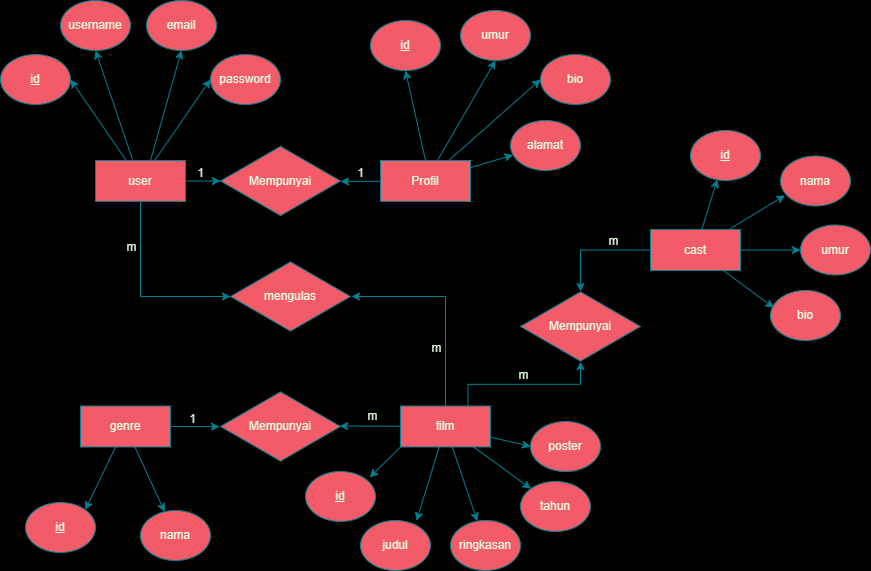

The diagram above was exported from draw.io. Its source (the exported page's mxGraphModel, read from the mxfile embedded in the PNG):
<mxGraphModel dx="1600" dy="746" grid="1" gridSize="10" guides="1" tooltips="1" connect="1" arrows="1" fold="1" page="1" pageScale="1" pageWidth="1100" pageHeight="850" background="#000000" math="0" shadow="0">
  <root>
    <mxCell id="0" />
    <mxCell id="1" parent="0" />
    <mxCell id="E-dFDEdAAMjFOuXM6xXf-29" style="edgeStyle=none;rounded=0;orthogonalLoop=1;jettySize=auto;html=1;entryX=1;entryY=0.5;entryDx=0;entryDy=0;labelBackgroundColor=none;fontColor=default;strokeColor=#028090;" edge="1" parent="1" source="E-dFDEdAAMjFOuXM6xXf-24" target="E-dFDEdAAMjFOuXM6xXf-25">
      <mxGeometry relative="1" as="geometry" />
    </mxCell>
    <mxCell id="E-dFDEdAAMjFOuXM6xXf-30" style="edgeStyle=none;rounded=0;orthogonalLoop=1;jettySize=auto;html=1;exitX=0.411;exitY=-0.024;exitDx=0;exitDy=0;entryX=0.5;entryY=1;entryDx=0;entryDy=0;exitPerimeter=0;labelBackgroundColor=none;fontColor=default;strokeColor=#028090;" edge="1" parent="1" source="E-dFDEdAAMjFOuXM6xXf-24" target="E-dFDEdAAMjFOuXM6xXf-26">
      <mxGeometry relative="1" as="geometry" />
    </mxCell>
    <mxCell id="E-dFDEdAAMjFOuXM6xXf-31" style="edgeStyle=none;rounded=0;orthogonalLoop=1;jettySize=auto;html=1;exitX=0.611;exitY=0;exitDx=0;exitDy=0;entryX=0.5;entryY=1;entryDx=0;entryDy=0;exitPerimeter=0;labelBackgroundColor=none;fontColor=default;strokeColor=#028090;" edge="1" parent="1" source="E-dFDEdAAMjFOuXM6xXf-24" target="E-dFDEdAAMjFOuXM6xXf-27">
      <mxGeometry relative="1" as="geometry" />
    </mxCell>
    <mxCell id="E-dFDEdAAMjFOuXM6xXf-32" style="edgeStyle=none;rounded=0;orthogonalLoop=1;jettySize=auto;html=1;entryX=0;entryY=0.5;entryDx=0;entryDy=0;labelBackgroundColor=none;fontColor=default;strokeColor=#028090;" edge="1" parent="1" source="E-dFDEdAAMjFOuXM6xXf-24" target="E-dFDEdAAMjFOuXM6xXf-28">
      <mxGeometry relative="1" as="geometry" />
    </mxCell>
    <mxCell id="E-dFDEdAAMjFOuXM6xXf-46" style="edgeStyle=none;rounded=0;orthogonalLoop=1;jettySize=auto;html=1;labelBackgroundColor=none;fontColor=default;strokeColor=#028090;" edge="1" parent="1" source="E-dFDEdAAMjFOuXM6xXf-24">
      <mxGeometry relative="1" as="geometry">
        <mxPoint x="230" y="230.5" as="targetPoint" />
      </mxGeometry>
    </mxCell>
    <mxCell id="E-dFDEdAAMjFOuXM6xXf-24" value="user" style="rounded=0;whiteSpace=wrap;html=1;labelBackgroundColor=none;fillColor=#F45B69;strokeColor=#028090;fontColor=#E4FDE1;" vertex="1" parent="1">
      <mxGeometry x="105" y="210" width="90" height="41" as="geometry" />
    </mxCell>
    <mxCell id="E-dFDEdAAMjFOuXM6xXf-25" value="&lt;u&gt;id&lt;/u&gt;" style="ellipse;whiteSpace=wrap;html=1;labelBackgroundColor=none;fillColor=#F45B69;strokeColor=#028090;fontColor=#E4FDE1;" vertex="1" parent="1">
      <mxGeometry x="10" y="104" width="70" height="50" as="geometry" />
    </mxCell>
    <mxCell id="E-dFDEdAAMjFOuXM6xXf-26" value="username" style="ellipse;whiteSpace=wrap;html=1;labelBackgroundColor=none;fillColor=#F45B69;strokeColor=#028090;fontColor=#E4FDE1;" vertex="1" parent="1">
      <mxGeometry x="70" y="50" width="70" height="50" as="geometry" />
    </mxCell>
    <mxCell id="E-dFDEdAAMjFOuXM6xXf-27" value="email" style="ellipse;whiteSpace=wrap;html=1;labelBackgroundColor=none;fillColor=#F45B69;strokeColor=#028090;fontColor=#E4FDE1;" vertex="1" parent="1">
      <mxGeometry x="156" y="50" width="70" height="50" as="geometry" />
    </mxCell>
    <mxCell id="E-dFDEdAAMjFOuXM6xXf-28" value="password" style="ellipse;whiteSpace=wrap;html=1;labelBackgroundColor=none;fillColor=#F45B69;strokeColor=#028090;fontColor=#E4FDE1;" vertex="1" parent="1">
      <mxGeometry x="220" y="104" width="70" height="50" as="geometry" />
    </mxCell>
    <mxCell id="E-dFDEdAAMjFOuXM6xXf-39" style="edgeStyle=none;rounded=0;orthogonalLoop=1;jettySize=auto;html=1;exitX=0.5;exitY=0;exitDx=0;exitDy=0;entryX=0.5;entryY=1;entryDx=0;entryDy=0;labelBackgroundColor=none;fontColor=default;strokeColor=#028090;" edge="1" parent="1" source="E-dFDEdAAMjFOuXM6xXf-33" target="E-dFDEdAAMjFOuXM6xXf-34">
      <mxGeometry relative="1" as="geometry" />
    </mxCell>
    <mxCell id="E-dFDEdAAMjFOuXM6xXf-40" style="edgeStyle=none;rounded=0;orthogonalLoop=1;jettySize=auto;html=1;entryX=0.5;entryY=1;entryDx=0;entryDy=0;labelBackgroundColor=none;fontColor=default;strokeColor=#028090;" edge="1" parent="1" source="E-dFDEdAAMjFOuXM6xXf-33" target="E-dFDEdAAMjFOuXM6xXf-35">
      <mxGeometry relative="1" as="geometry" />
    </mxCell>
    <mxCell id="E-dFDEdAAMjFOuXM6xXf-41" style="edgeStyle=none;rounded=0;orthogonalLoop=1;jettySize=auto;html=1;entryX=0;entryY=0.5;entryDx=0;entryDy=0;labelBackgroundColor=none;fontColor=default;strokeColor=#028090;" edge="1" parent="1" source="E-dFDEdAAMjFOuXM6xXf-33" target="E-dFDEdAAMjFOuXM6xXf-36">
      <mxGeometry relative="1" as="geometry" />
    </mxCell>
    <mxCell id="E-dFDEdAAMjFOuXM6xXf-42" style="edgeStyle=none;rounded=0;orthogonalLoop=1;jettySize=auto;html=1;labelBackgroundColor=none;fontColor=default;strokeColor=#028090;" edge="1" parent="1" source="E-dFDEdAAMjFOuXM6xXf-33" target="E-dFDEdAAMjFOuXM6xXf-37">
      <mxGeometry relative="1" as="geometry" />
    </mxCell>
    <mxCell id="E-dFDEdAAMjFOuXM6xXf-33" value="Profil" style="rounded=0;whiteSpace=wrap;html=1;labelBackgroundColor=none;fillColor=#F45B69;strokeColor=#028090;fontColor=#E4FDE1;" vertex="1" parent="1">
      <mxGeometry x="390" y="210" width="90" height="41" as="geometry" />
    </mxCell>
    <mxCell id="E-dFDEdAAMjFOuXM6xXf-34" value="&lt;u&gt;id&lt;/u&gt;" style="ellipse;whiteSpace=wrap;html=1;labelBackgroundColor=none;fillColor=#F45B69;strokeColor=#028090;fontColor=#E4FDE1;" vertex="1" parent="1">
      <mxGeometry x="380" y="70" width="70" height="50" as="geometry" />
    </mxCell>
    <mxCell id="E-dFDEdAAMjFOuXM6xXf-35" value="umur" style="ellipse;whiteSpace=wrap;html=1;labelBackgroundColor=none;fillColor=#F45B69;strokeColor=#028090;fontColor=#E4FDE1;" vertex="1" parent="1">
      <mxGeometry x="470" y="60" width="70" height="50" as="geometry" />
    </mxCell>
    <mxCell id="E-dFDEdAAMjFOuXM6xXf-36" value="bio" style="ellipse;whiteSpace=wrap;html=1;labelBackgroundColor=none;fillColor=#F45B69;strokeColor=#028090;fontColor=#E4FDE1;" vertex="1" parent="1">
      <mxGeometry x="550" y="104" width="70" height="50" as="geometry" />
    </mxCell>
    <mxCell id="E-dFDEdAAMjFOuXM6xXf-37" value="alamat" style="ellipse;whiteSpace=wrap;html=1;labelBackgroundColor=none;fillColor=#F45B69;strokeColor=#028090;fontColor=#E4FDE1;" vertex="1" parent="1">
      <mxGeometry x="520" y="170" width="70" height="50" as="geometry" />
    </mxCell>
    <mxCell id="E-dFDEdAAMjFOuXM6xXf-43" value="Mempunyai" style="html=1;whiteSpace=wrap;aspect=fixed;shape=isoRectangle;labelBackgroundColor=none;fillColor=#F45B69;strokeColor=#028090;fontColor=#E4FDE1;" vertex="1" parent="1">
      <mxGeometry x="230" y="194.5" width="120" height="72" as="geometry" />
    </mxCell>
    <mxCell id="E-dFDEdAAMjFOuXM6xXf-45" style="edgeStyle=none;rounded=0;orthogonalLoop=1;jettySize=auto;html=1;labelBackgroundColor=none;fontColor=default;strokeColor=#028090;" edge="1" parent="1" source="E-dFDEdAAMjFOuXM6xXf-33">
      <mxGeometry relative="1" as="geometry">
        <mxPoint x="350" y="231" as="targetPoint" />
      </mxGeometry>
    </mxCell>
    <mxCell id="E-dFDEdAAMjFOuXM6xXf-47" value="1" style="text;html=1;align=center;verticalAlign=middle;resizable=0;points=[];autosize=1;strokeColor=none;fillColor=none;labelBackgroundColor=none;fontColor=#E4FDE1;" vertex="1" parent="1">
      <mxGeometry x="355" y="208" width="30" height="30" as="geometry" />
    </mxCell>
    <mxCell id="E-dFDEdAAMjFOuXM6xXf-48" value="1" style="text;html=1;align=center;verticalAlign=middle;resizable=0;points=[];autosize=1;strokeColor=none;fillColor=none;labelBackgroundColor=none;fontColor=#E4FDE1;" vertex="1" parent="1">
      <mxGeometry x="195" y="208" width="30" height="30" as="geometry" />
    </mxCell>
    <mxCell id="E-dFDEdAAMjFOuXM6xXf-64" style="edgeStyle=none;rounded=0;orthogonalLoop=1;jettySize=auto;html=1;entryX=1;entryY=0;entryDx=0;entryDy=0;labelBackgroundColor=none;fontColor=default;strokeColor=#028090;" edge="1" parent="1" source="E-dFDEdAAMjFOuXM6xXf-49" target="E-dFDEdAAMjFOuXM6xXf-50">
      <mxGeometry relative="1" as="geometry" />
    </mxCell>
    <mxCell id="E-dFDEdAAMjFOuXM6xXf-65" style="edgeStyle=none;rounded=0;orthogonalLoop=1;jettySize=auto;html=1;labelBackgroundColor=none;fontColor=default;strokeColor=#028090;" edge="1" parent="1" source="E-dFDEdAAMjFOuXM6xXf-49" target="E-dFDEdAAMjFOuXM6xXf-51">
      <mxGeometry relative="1" as="geometry" />
    </mxCell>
    <mxCell id="E-dFDEdAAMjFOuXM6xXf-49" value="genre" style="rounded=0;whiteSpace=wrap;html=1;labelBackgroundColor=none;fillColor=#F45B69;strokeColor=#028090;fontColor=#E4FDE1;" vertex="1" parent="1">
      <mxGeometry x="90" y="455.5" width="90" height="41" as="geometry" />
    </mxCell>
    <mxCell id="E-dFDEdAAMjFOuXM6xXf-50" value="&lt;u&gt;id&lt;/u&gt;" style="ellipse;whiteSpace=wrap;html=1;labelBackgroundColor=none;fillColor=#F45B69;strokeColor=#028090;fontColor=#E4FDE1;" vertex="1" parent="1">
      <mxGeometry x="35" y="552" width="70" height="50" as="geometry" />
    </mxCell>
    <mxCell id="E-dFDEdAAMjFOuXM6xXf-51" value="nama" style="ellipse;whiteSpace=wrap;html=1;labelBackgroundColor=none;fillColor=#F45B69;strokeColor=#028090;fontColor=#E4FDE1;" vertex="1" parent="1">
      <mxGeometry x="150" y="560" width="70" height="50" as="geometry" />
    </mxCell>
    <mxCell id="E-dFDEdAAMjFOuXM6xXf-61" style="edgeStyle=none;rounded=0;orthogonalLoop=1;jettySize=auto;html=1;labelBackgroundColor=none;fontColor=default;strokeColor=#028090;" edge="1" parent="1" source="E-dFDEdAAMjFOuXM6xXf-52" target="E-dFDEdAAMjFOuXM6xXf-55">
      <mxGeometry relative="1" as="geometry" />
    </mxCell>
    <mxCell id="E-dFDEdAAMjFOuXM6xXf-62" style="edgeStyle=none;rounded=0;orthogonalLoop=1;jettySize=auto;html=1;labelBackgroundColor=none;fontColor=default;strokeColor=#028090;" edge="1" parent="1" source="E-dFDEdAAMjFOuXM6xXf-52" target="E-dFDEdAAMjFOuXM6xXf-56">
      <mxGeometry relative="1" as="geometry" />
    </mxCell>
    <mxCell id="E-dFDEdAAMjFOuXM6xXf-63" style="edgeStyle=none;rounded=0;orthogonalLoop=1;jettySize=auto;html=1;entryX=0;entryY=0.5;entryDx=0;entryDy=0;labelBackgroundColor=none;fontColor=default;strokeColor=#028090;" edge="1" parent="1" source="E-dFDEdAAMjFOuXM6xXf-52" target="E-dFDEdAAMjFOuXM6xXf-57">
      <mxGeometry relative="1" as="geometry" />
    </mxCell>
    <mxCell id="E-dFDEdAAMjFOuXM6xXf-52" value="film" style="rounded=0;whiteSpace=wrap;html=1;labelBackgroundColor=none;fillColor=#F45B69;strokeColor=#028090;fontColor=#E4FDE1;" vertex="1" parent="1">
      <mxGeometry x="410" y="455.5" width="90" height="41" as="geometry" />
    </mxCell>
    <mxCell id="E-dFDEdAAMjFOuXM6xXf-53" value="&lt;u&gt;id&lt;/u&gt;" style="ellipse;whiteSpace=wrap;html=1;labelBackgroundColor=none;fillColor=#F45B69;strokeColor=#028090;fontColor=#E4FDE1;" vertex="1" parent="1">
      <mxGeometry x="315" y="521" width="70" height="50" as="geometry" />
    </mxCell>
    <mxCell id="E-dFDEdAAMjFOuXM6xXf-54" value="judul" style="ellipse;whiteSpace=wrap;html=1;labelBackgroundColor=none;fillColor=#F45B69;strokeColor=#028090;fontColor=#E4FDE1;" vertex="1" parent="1">
      <mxGeometry x="370" y="570" width="70" height="50" as="geometry" />
    </mxCell>
    <mxCell id="E-dFDEdAAMjFOuXM6xXf-55" value="ringkasan" style="ellipse;whiteSpace=wrap;html=1;labelBackgroundColor=none;fillColor=#F45B69;strokeColor=#028090;fontColor=#E4FDE1;" vertex="1" parent="1">
      <mxGeometry x="460" y="570" width="70" height="50" as="geometry" />
    </mxCell>
    <mxCell id="E-dFDEdAAMjFOuXM6xXf-56" value="tahun" style="ellipse;whiteSpace=wrap;html=1;labelBackgroundColor=none;fillColor=#F45B69;strokeColor=#028090;fontColor=#E4FDE1;" vertex="1" parent="1">
      <mxGeometry x="530" y="531" width="70" height="50" as="geometry" />
    </mxCell>
    <mxCell id="E-dFDEdAAMjFOuXM6xXf-57" value="poster" style="ellipse;whiteSpace=wrap;html=1;labelBackgroundColor=none;fillColor=#F45B69;strokeColor=#028090;fontColor=#E4FDE1;" vertex="1" parent="1">
      <mxGeometry x="540" y="471" width="70" height="50" as="geometry" />
    </mxCell>
    <mxCell id="E-dFDEdAAMjFOuXM6xXf-58" value="Mempunyai" style="html=1;whiteSpace=wrap;aspect=fixed;shape=isoRectangle;labelBackgroundColor=none;fillColor=#F45B69;strokeColor=#028090;fontColor=#E4FDE1;" vertex="1" parent="1">
      <mxGeometry x="230" y="440" width="120" height="72" as="geometry" />
    </mxCell>
    <mxCell id="E-dFDEdAAMjFOuXM6xXf-59" style="edgeStyle=none;rounded=0;orthogonalLoop=1;jettySize=auto;html=1;exitX=0;exitY=1;exitDx=0;exitDy=0;entryX=0.917;entryY=0.118;entryDx=0;entryDy=0;entryPerimeter=0;labelBackgroundColor=none;fontColor=default;strokeColor=#028090;" edge="1" parent="1" source="E-dFDEdAAMjFOuXM6xXf-52" target="E-dFDEdAAMjFOuXM6xXf-53">
      <mxGeometry relative="1" as="geometry" />
    </mxCell>
    <mxCell id="E-dFDEdAAMjFOuXM6xXf-60" style="edgeStyle=none;rounded=0;orthogonalLoop=1;jettySize=auto;html=1;entryX=0.801;entryY=0.007;entryDx=0;entryDy=0;entryPerimeter=0;labelBackgroundColor=none;fontColor=default;strokeColor=#028090;" edge="1" parent="1" source="E-dFDEdAAMjFOuXM6xXf-52" target="E-dFDEdAAMjFOuXM6xXf-54">
      <mxGeometry relative="1" as="geometry" />
    </mxCell>
    <mxCell id="E-dFDEdAAMjFOuXM6xXf-66" style="edgeStyle=none;rounded=0;orthogonalLoop=1;jettySize=auto;html=1;exitX=1;exitY=0.5;exitDx=0;exitDy=0;entryX=-0.008;entryY=0.502;entryDx=0;entryDy=0;entryPerimeter=0;labelBackgroundColor=none;fontColor=default;strokeColor=#028090;" edge="1" parent="1" source="E-dFDEdAAMjFOuXM6xXf-49" target="E-dFDEdAAMjFOuXM6xXf-58">
      <mxGeometry relative="1" as="geometry" />
    </mxCell>
    <mxCell id="E-dFDEdAAMjFOuXM6xXf-67" value="" style="edgeStyle=none;rounded=0;orthogonalLoop=1;jettySize=auto;html=1;entryX=0.993;entryY=0.493;entryDx=0;entryDy=0;entryPerimeter=0;labelBackgroundColor=none;fontColor=default;strokeColor=#028090;" edge="1" parent="1" source="E-dFDEdAAMjFOuXM6xXf-52" target="E-dFDEdAAMjFOuXM6xXf-58">
      <mxGeometry relative="1" as="geometry" />
    </mxCell>
    <mxCell id="E-dFDEdAAMjFOuXM6xXf-68" value="1" style="text;html=1;align=center;verticalAlign=middle;resizable=0;points=[];autosize=1;strokeColor=none;fillColor=none;labelBackgroundColor=none;fontColor=#E4FDE1;" vertex="1" parent="1">
      <mxGeometry x="187" y="454" width="30" height="30" as="geometry" />
    </mxCell>
    <mxCell id="E-dFDEdAAMjFOuXM6xXf-72" value="m" style="text;html=1;align=center;verticalAlign=middle;resizable=0;points=[];autosize=1;strokeColor=none;fillColor=none;labelBackgroundColor=none;fontColor=#E4FDE1;" vertex="1" parent="1">
      <mxGeometry x="367" y="451" width="30" height="30" as="geometry" />
    </mxCell>
    <mxCell id="E-dFDEdAAMjFOuXM6xXf-73" value="mengulas" style="html=1;whiteSpace=wrap;aspect=fixed;shape=isoRectangle;labelBackgroundColor=none;fillColor=#F45B69;strokeColor=#028090;fontColor=#E4FDE1;" vertex="1" parent="1">
      <mxGeometry x="240" y="310" width="120" height="72" as="geometry" />
    </mxCell>
    <mxCell id="E-dFDEdAAMjFOuXM6xXf-74" style="edgeStyle=orthogonalEdgeStyle;rounded=0;orthogonalLoop=1;jettySize=auto;html=1;exitX=0.5;exitY=1;exitDx=0;exitDy=0;labelBackgroundColor=none;fontColor=default;strokeColor=#028090;" edge="1" parent="1" source="E-dFDEdAAMjFOuXM6xXf-24">
      <mxGeometry relative="1" as="geometry">
        <mxPoint x="240" y="346" as="targetPoint" />
        <Array as="points">
          <mxPoint x="150" y="346" />
          <mxPoint x="240" y="346" />
        </Array>
      </mxGeometry>
    </mxCell>
    <mxCell id="E-dFDEdAAMjFOuXM6xXf-76" style="edgeStyle=orthogonalEdgeStyle;rounded=0;orthogonalLoop=1;jettySize=auto;html=1;entryX=1.008;entryY=0.5;entryDx=0;entryDy=0;entryPerimeter=0;exitX=0.5;exitY=0;exitDx=0;exitDy=0;labelBackgroundColor=none;fontColor=default;strokeColor=#028090;" edge="1" parent="1" source="E-dFDEdAAMjFOuXM6xXf-52" target="E-dFDEdAAMjFOuXM6xXf-73">
      <mxGeometry relative="1" as="geometry">
        <mxPoint x="470" y="480" as="sourcePoint" />
        <mxPoint x="372.64" y="345.712" as="targetPoint" />
        <Array as="points">
          <mxPoint x="455" y="346" />
        </Array>
      </mxGeometry>
    </mxCell>
    <mxCell id="E-dFDEdAAMjFOuXM6xXf-84" style="edgeStyle=none;rounded=0;orthogonalLoop=1;jettySize=auto;html=1;entryX=0;entryY=0.5;entryDx=0;entryDy=0;labelBackgroundColor=none;fontColor=default;strokeColor=#028090;" edge="1" parent="1" source="E-dFDEdAAMjFOuXM6xXf-77" target="E-dFDEdAAMjFOuXM6xXf-80">
      <mxGeometry relative="1" as="geometry" />
    </mxCell>
    <mxCell id="E-dFDEdAAMjFOuXM6xXf-77" value="cast" style="rounded=0;whiteSpace=wrap;html=1;labelBackgroundColor=none;fillColor=#F45B69;strokeColor=#028090;fontColor=#E4FDE1;" vertex="1" parent="1">
      <mxGeometry x="660" y="279" width="90" height="41" as="geometry" />
    </mxCell>
    <mxCell id="E-dFDEdAAMjFOuXM6xXf-78" value="&lt;u&gt;id&lt;/u&gt;" style="ellipse;whiteSpace=wrap;html=1;labelBackgroundColor=none;fillColor=#F45B69;strokeColor=#028090;fontColor=#E4FDE1;" vertex="1" parent="1">
      <mxGeometry x="700" y="180" width="70" height="50" as="geometry" />
    </mxCell>
    <mxCell id="E-dFDEdAAMjFOuXM6xXf-79" value="nama" style="ellipse;whiteSpace=wrap;html=1;labelBackgroundColor=none;fillColor=#F45B69;strokeColor=#028090;fontColor=#E4FDE1;" vertex="1" parent="1">
      <mxGeometry x="790" y="205.5" width="70" height="50" as="geometry" />
    </mxCell>
    <mxCell id="E-dFDEdAAMjFOuXM6xXf-80" value="umur" style="ellipse;whiteSpace=wrap;html=1;labelBackgroundColor=none;fillColor=#F45B69;strokeColor=#028090;fontColor=#E4FDE1;" vertex="1" parent="1">
      <mxGeometry x="810" y="274.5" width="70" height="50" as="geometry" />
    </mxCell>
    <mxCell id="E-dFDEdAAMjFOuXM6xXf-81" value="bio" style="ellipse;whiteSpace=wrap;html=1;labelBackgroundColor=none;fillColor=#F45B69;strokeColor=#028090;fontColor=#E4FDE1;" vertex="1" parent="1">
      <mxGeometry x="780" y="340" width="70" height="50" as="geometry" />
    </mxCell>
    <mxCell id="E-dFDEdAAMjFOuXM6xXf-82" style="edgeStyle=none;rounded=0;orthogonalLoop=1;jettySize=auto;html=1;entryX=0.383;entryY=0.979;entryDx=0;entryDy=0;entryPerimeter=0;labelBackgroundColor=none;fontColor=default;strokeColor=#028090;" edge="1" parent="1" source="E-dFDEdAAMjFOuXM6xXf-77" target="E-dFDEdAAMjFOuXM6xXf-78">
      <mxGeometry relative="1" as="geometry" />
    </mxCell>
    <mxCell id="E-dFDEdAAMjFOuXM6xXf-83" style="edgeStyle=none;rounded=0;orthogonalLoop=1;jettySize=auto;html=1;entryX=0.063;entryY=0.787;entryDx=0;entryDy=0;entryPerimeter=0;labelBackgroundColor=none;fontColor=default;strokeColor=#028090;" edge="1" parent="1" source="E-dFDEdAAMjFOuXM6xXf-77" target="E-dFDEdAAMjFOuXM6xXf-79">
      <mxGeometry relative="1" as="geometry" />
    </mxCell>
    <mxCell id="E-dFDEdAAMjFOuXM6xXf-85" style="edgeStyle=none;rounded=0;orthogonalLoop=1;jettySize=auto;html=1;entryX=0.048;entryY=0.345;entryDx=0;entryDy=0;entryPerimeter=0;labelBackgroundColor=none;fontColor=default;strokeColor=#028090;" edge="1" parent="1" source="E-dFDEdAAMjFOuXM6xXf-77" target="E-dFDEdAAMjFOuXM6xXf-81">
      <mxGeometry relative="1" as="geometry" />
    </mxCell>
    <mxCell id="E-dFDEdAAMjFOuXM6xXf-86" value="Mempunyai" style="html=1;whiteSpace=wrap;aspect=fixed;shape=isoRectangle;labelBackgroundColor=none;fillColor=#F45B69;strokeColor=#028090;fontColor=#E4FDE1;" vertex="1" parent="1">
      <mxGeometry x="530" y="340" width="120" height="72" as="geometry" />
    </mxCell>
    <mxCell id="E-dFDEdAAMjFOuXM6xXf-87" style="edgeStyle=orthogonalEdgeStyle;rounded=0;orthogonalLoop=1;jettySize=auto;html=1;entryX=0.5;entryY=0.014;entryDx=0;entryDy=0;entryPerimeter=0;labelBackgroundColor=none;fontColor=default;strokeColor=#028090;" edge="1" parent="1" source="E-dFDEdAAMjFOuXM6xXf-77" target="E-dFDEdAAMjFOuXM6xXf-86">
      <mxGeometry relative="1" as="geometry" />
    </mxCell>
    <mxCell id="E-dFDEdAAMjFOuXM6xXf-88" style="edgeStyle=orthogonalEdgeStyle;rounded=0;orthogonalLoop=1;jettySize=auto;html=1;exitX=0.75;exitY=0;exitDx=0;exitDy=0;entryX=0.5;entryY=0.988;entryDx=0;entryDy=0;entryPerimeter=0;labelBackgroundColor=none;fontColor=default;strokeColor=#028090;" edge="1" parent="1" source="E-dFDEdAAMjFOuXM6xXf-52" target="E-dFDEdAAMjFOuXM6xXf-86">
      <mxGeometry relative="1" as="geometry" />
    </mxCell>
    <mxCell id="E-dFDEdAAMjFOuXM6xXf-89" value="m" style="text;html=1;align=center;verticalAlign=middle;resizable=0;points=[];autosize=1;strokeColor=none;fillColor=none;labelBackgroundColor=none;fontColor=#E4FDE1;" vertex="1" parent="1">
      <mxGeometry x="126" y="282" width="30" height="30" as="geometry" />
    </mxCell>
    <mxCell id="E-dFDEdAAMjFOuXM6xXf-90" value="m" style="text;html=1;align=center;verticalAlign=middle;resizable=0;points=[];autosize=1;strokeColor=none;fillColor=none;labelBackgroundColor=none;fontColor=#E4FDE1;" vertex="1" parent="1">
      <mxGeometry x="431" y="383" width="30" height="30" as="geometry" />
    </mxCell>
    <mxCell id="E-dFDEdAAMjFOuXM6xXf-91" value="m" style="text;html=1;align=center;verticalAlign=middle;resizable=0;points=[];autosize=1;strokeColor=none;fillColor=none;labelBackgroundColor=none;fontColor=#E4FDE1;" vertex="1" parent="1">
      <mxGeometry x="608" y="276" width="30" height="30" as="geometry" />
    </mxCell>
    <mxCell id="E-dFDEdAAMjFOuXM6xXf-92" value="m" style="text;html=1;align=center;verticalAlign=middle;resizable=0;points=[];autosize=1;strokeColor=none;fillColor=none;labelBackgroundColor=none;fontColor=#E4FDE1;" vertex="1" parent="1">
      <mxGeometry x="518" y="410" width="30" height="30" as="geometry" />
    </mxCell>
  </root>
</mxGraphModel>